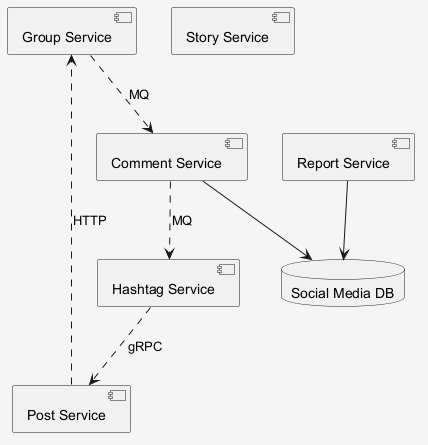

The diagram above was rendered by PlantUML. Its source (embedded in the PNG):
@startuml
skinparam shadowing false
skinparam backgroundColor #F5F5F5
component "Group Service" as C_GroupService
component "Hashtag Service" as C_HashtagService
component "Post Service" as C_PostService
component "Comment Service" as C_CommentService
component "Story Service" as C_StoryService
component "Report Service" as C_ReportService
database "Social Media DB" as DB_social_media
C_CommentService --> DB_social_media
C_ReportService --> DB_social_media
C_CommentService ..> C_HashtagService : MQ
C_HashtagService ..> C_PostService : gRPC
C_GroupService ..> C_CommentService : MQ
C_PostService ..> C_GroupService : HTTP
@enduml